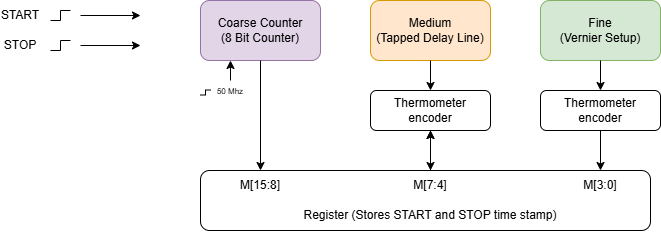

The diagram above was exported from draw.io. Its source (the exported page's mxGraphModel, read from the mxfile embedded in the PNG):
<mxGraphModel dx="672" dy="656" grid="1" gridSize="10" guides="1" tooltips="1" connect="1" arrows="1" fold="1" page="1" pageScale="1" pageWidth="1000" pageHeight="700" math="0" shadow="0">
  <root>
    <mxCell id="0" />
    <mxCell id="1" parent="0" />
    <mxCell id="zQJ5kVh8qYKBUc4G0D90-26" parent="1" style="rounded=1;whiteSpace=wrap;html=1;" value="" vertex="1">
      <mxGeometry height="60" width="450" x="280" y="430" as="geometry" />
    </mxCell>
    <mxCell id="i5x1U3D-CBK5p51XTE1D-1" parent="1" style="rounded=1;whiteSpace=wrap;html=1;fillColor=#e1d5e7;strokeColor=#9673a6;" value="Coarse Counter&lt;div&gt;(8 Bit Counter)&lt;/div&gt;" vertex="1">
      <mxGeometry height="60" width="120" x="280" y="260" as="geometry" />
    </mxCell>
    <mxCell id="i5x1U3D-CBK5p51XTE1D-5" edge="1" parent="1" style="endArrow=classic;html=1;entryX=0;entryY=0.25;entryDx=0;entryDy=0;" value="">
      <mxGeometry height="50" relative="1" width="50" as="geometry">
        <mxPoint x="160" y="275" as="sourcePoint" />
        <mxPoint x="220" y="275" as="targetPoint" />
      </mxGeometry>
    </mxCell>
    <mxCell id="i5x1U3D-CBK5p51XTE1D-6" edge="1" parent="1" style="endArrow=classic;html=1;entryX=0;entryY=0.75;entryDx=0;entryDy=0;" value="">
      <mxGeometry height="50" relative="1" width="50" as="geometry">
        <mxPoint x="160" y="305" as="sourcePoint" />
        <mxPoint x="220" y="305" as="targetPoint" />
      </mxGeometry>
    </mxCell>
    <mxCell id="i5x1U3D-CBK5p51XTE1D-7" parent="1" style="pointerEvents=1;verticalLabelPosition=bottom;shadow=0;dashed=0;align=center;html=1;verticalAlign=top;shape=mxgraph.electrical.waveforms.step_1;" value="" vertex="1">
      <mxGeometry height="10" width="20" x="130" y="270" as="geometry" />
    </mxCell>
    <mxCell id="i5x1U3D-CBK5p51XTE1D-8" parent="1" style="pointerEvents=1;verticalLabelPosition=bottom;shadow=0;dashed=0;align=center;html=1;verticalAlign=top;shape=mxgraph.electrical.waveforms.step_1;" value="" vertex="1">
      <mxGeometry height="10" width="20" x="130" y="300" as="geometry" />
    </mxCell>
    <mxCell id="i5x1U3D-CBK5p51XTE1D-9" parent="1" style="text;html=1;whiteSpace=wrap;strokeColor=none;fillColor=none;align=center;verticalAlign=middle;rounded=0;" value="START" vertex="1">
      <mxGeometry height="20" width="40" x="80" y="265" as="geometry" />
    </mxCell>
    <mxCell id="i5x1U3D-CBK5p51XTE1D-10" parent="1" style="text;html=1;whiteSpace=wrap;strokeColor=none;fillColor=none;align=center;verticalAlign=middle;rounded=0;" value="STOP" vertex="1">
      <mxGeometry height="20" width="40" x="80" y="295" as="geometry" />
    </mxCell>
    <mxCell id="zQJ5kVh8qYKBUc4G0D90-1" parent="1" style="rounded=1;whiteSpace=wrap;html=1;fillColor=#ffe6cc;strokeColor=#d79b00;" value="Medium&lt;div&gt;(Tapped Delay Line)&lt;/div&gt;" vertex="1">
      <mxGeometry height="60" width="120" x="450" y="260" as="geometry" />
    </mxCell>
    <mxCell id="zQJ5kVh8qYKBUc4G0D90-2" parent="1" style="rounded=1;whiteSpace=wrap;html=1;fillColor=#d5e8d4;strokeColor=#82b366;" value="Fine&lt;div&gt;(Vernier Setup)&lt;/div&gt;" vertex="1">
      <mxGeometry height="60" width="120" x="620" y="260" as="geometry" />
    </mxCell>
    <mxCell id="zQJ5kVh8qYKBUc4G0D90-5" parent="1" style="pointerEvents=1;verticalLabelPosition=bottom;shadow=0;dashed=0;align=center;html=1;verticalAlign=top;shape=mxgraph.electrical.waveforms.step_1;" value="" vertex="1">
      <mxGeometry height="5" width="10" x="280" y="349.5" as="geometry" />
    </mxCell>
    <mxCell id="zQJ5kVh8qYKBUc4G0D90-8" edge="1" parent="1" source="zQJ5kVh8qYKBUc4G0D90-6" style="edgeStyle=orthogonalEdgeStyle;html=1;entryX=0.25;entryY=1;entryDx=0;entryDy=0;exitX=0.5;exitY=0.167;exitDx=0;exitDy=0;exitPerimeter=0;" target="i5x1U3D-CBK5p51XTE1D-1">
      <mxGeometry relative="1" as="geometry" />
    </mxCell>
    <mxCell id="zQJ5kVh8qYKBUc4G0D90-6" parent="1" style="text;html=1;whiteSpace=wrap;strokeColor=none;fillColor=none;align=center;verticalAlign=middle;rounded=0;" value="&lt;font style=&quot;font-size: 8px;&quot;&gt;50 Mhz&lt;/font&gt;" vertex="1">
      <mxGeometry height="30" width="60" x="280" y="335" as="geometry" />
    </mxCell>
    <mxCell id="zQJ5kVh8qYKBUc4G0D90-10" edge="1" parent="1" source="zQJ5kVh8qYKBUc4G0D90-1" style="endArrow=classic;html=1;exitX=0.5;exitY=1;exitDx=0;exitDy=0;entryX=0.5;entryY=0;entryDx=0;entryDy=0;" target="zQJ5kVh8qYKBUc4G0D90-11" value="">
      <mxGeometry height="50" relative="1" width="50" as="geometry">
        <mxPoint x="500" y="350" as="sourcePoint" />
        <mxPoint x="506.52" y="350" as="targetPoint" />
      </mxGeometry>
    </mxCell>
    <mxCell id="zQJ5kVh8qYKBUc4G0D90-11" parent="1" style="rounded=1;whiteSpace=wrap;html=1;" value="Thermometer encoder" vertex="1">
      <mxGeometry height="40" width="120" x="450" y="350" as="geometry" />
    </mxCell>
    <mxCell id="zQJ5kVh8qYKBUc4G0D90-12" edge="1" parent="1" source="i5x1U3D-CBK5p51XTE1D-1" style="endArrow=classic;html=1;exitX=0.5;exitY=1;exitDx=0;exitDy=0;entryX=0.5;entryY=0;entryDx=0;entryDy=0;" target="zQJ5kVh8qYKBUc4G0D90-13" value="">
      <mxGeometry height="50" relative="1" width="50" as="geometry">
        <mxPoint x="480" y="400" as="sourcePoint" />
        <mxPoint x="340" y="410" as="targetPoint" />
      </mxGeometry>
    </mxCell>
    <mxCell id="zQJ5kVh8qYKBUc4G0D90-13" parent="1" style="text;html=1;whiteSpace=wrap;strokeColor=none;fillColor=none;align=center;verticalAlign=middle;rounded=0;" value="M[15:8]" vertex="1">
      <mxGeometry height="30" width="60" x="310" y="430" as="geometry" />
    </mxCell>
    <mxCell id="zQJ5kVh8qYKBUc4G0D90-14" edge="1" parent="1" source="zQJ5kVh8qYKBUc4G0D90-11" style="endArrow=classic;html=1;exitX=0.5;exitY=1;exitDx=0;exitDy=0;" value="">
      <mxGeometry height="50" relative="1" width="50" as="geometry">
        <mxPoint x="508" y="400" as="sourcePoint" />
        <mxPoint x="510" y="430" as="targetPoint" />
      </mxGeometry>
    </mxCell>
    <mxCell id="zQJ5kVh8qYKBUc4G0D90-21" edge="1" parent="1" source="zQJ5kVh8qYKBUc4G0D90-15" style="edgeStyle=none;html=1;" target="zQJ5kVh8qYKBUc4G0D90-11" value="">
      <mxGeometry relative="1" as="geometry" />
    </mxCell>
    <mxCell id="zQJ5kVh8qYKBUc4G0D90-22" edge="1" parent="1" source="zQJ5kVh8qYKBUc4G0D90-15" style="edgeStyle=none;html=1;exitX=0.5;exitY=0;exitDx=0;exitDy=0;" target="zQJ5kVh8qYKBUc4G0D90-11" value="">
      <mxGeometry relative="1" as="geometry" />
    </mxCell>
    <mxCell id="zQJ5kVh8qYKBUc4G0D90-15" parent="1" style="text;html=1;whiteSpace=wrap;strokeColor=none;fillColor=none;align=center;verticalAlign=middle;rounded=0;" value="M[7:4]" vertex="1">
      <mxGeometry height="30" width="60" x="480" y="430" as="geometry" />
    </mxCell>
    <mxCell id="zQJ5kVh8qYKBUc4G0D90-17" edge="1" parent="1" style="endArrow=classic;html=1;exitX=0.5;exitY=1;exitDx=0;exitDy=0;entryX=0.5;entryY=0;entryDx=0;entryDy=0;" target="zQJ5kVh8qYKBUc4G0D90-18" value="">
      <mxGeometry height="50" relative="1" width="50" as="geometry">
        <mxPoint x="680" y="320" as="sourcePoint" />
        <mxPoint x="676.52" y="350" as="targetPoint" />
      </mxGeometry>
    </mxCell>
    <mxCell id="zQJ5kVh8qYKBUc4G0D90-18" parent="1" style="rounded=1;whiteSpace=wrap;html=1;" value="Thermometer encoder" vertex="1">
      <mxGeometry height="40" width="120" x="620" y="350" as="geometry" />
    </mxCell>
    <mxCell id="zQJ5kVh8qYKBUc4G0D90-19" edge="1" parent="1" source="zQJ5kVh8qYKBUc4G0D90-18" style="endArrow=classic;html=1;exitX=0.5;exitY=1;exitDx=0;exitDy=0;" value="">
      <mxGeometry height="50" relative="1" width="50" as="geometry">
        <mxPoint x="678" y="400" as="sourcePoint" />
        <mxPoint x="680" y="430" as="targetPoint" />
      </mxGeometry>
    </mxCell>
    <mxCell id="zQJ5kVh8qYKBUc4G0D90-20" parent="1" style="text;html=1;whiteSpace=wrap;strokeColor=none;fillColor=none;align=center;verticalAlign=middle;rounded=0;" value="M[3:0]" vertex="1">
      <mxGeometry height="30" width="60" x="650" y="430" as="geometry" />
    </mxCell>
    <mxCell id="zQJ5kVh8qYKBUc4G0D90-27" parent="1" style="text;html=1;whiteSpace=wrap;strokeColor=none;fillColor=none;align=center;verticalAlign=middle;rounded=0;" value="Register (Stores START and STOP time stamp)" vertex="1">
      <mxGeometry height="30" width="300" x="360" y="460" as="geometry" />
    </mxCell>
  </root>
</mxGraphModel>